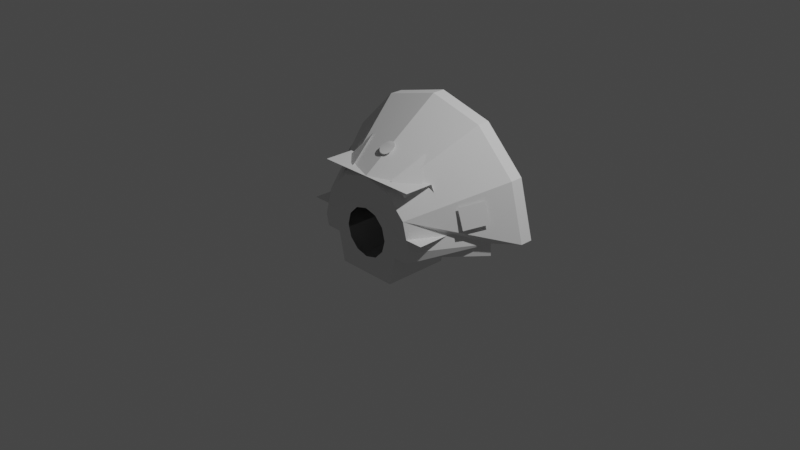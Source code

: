 # Source: bdbKP0110internal.blend  (saved by Blender 3.1.7; exported with 4.5.12 LTS)
import bpy
from mathutils import Matrix  # noqa: F401  (used for matrix-valued properties, if any)

bpy.ops.wm.read_factory_settings(use_empty=True)
scene = bpy.context.scene
scene.name = 'Scene'

# ---- collections
col_collection = bpy.data.collections.new('Collection'); scene.collection.children.link(col_collection)
col_collider_collider = bpy.data.collections.new('collider:collider')  # instanced only; not linked into the scene

# ---- materials (node trees are filled in below, after node groups)
mat_material_001 = bpy.data.materials.new('Material.001')
mat_material_001.use_transparent_shadow = False

# ---- material node trees
mat_material_001.use_nodes = True; mat_material_001.node_tree.nodes.clear()
_N = mat_material_001.node_tree.nodes; _L = mat_material_001.node_tree.links
n0 = _N.new('ShaderNodeBsdfPrincipled'); n0.name = 'Principled BSDF'; n0.location = (10, 300)
n0.distribution = 'GGX'
n0.subsurface_method = 'RANDOM_WALK_SKIN'
n0.inputs[3].default_value = 1.45
n0.inputs[27].default_value = (0.0, 0.0, 0.0, 1.0)
n0.inputs[28].default_value = 1.0
n1 = _N.new('ShaderNodeOutputMaterial'); n1.name = 'Material Output'; n1.location = (300, 300)
_L.new(n0.outputs[0], n1.inputs[0])
n1.is_active_output = True

# ---- world
world_world = bpy.data.worlds.new('World'); scene.world = world_world
world_world.use_nodes = True; world_world.node_tree.nodes.clear()
_N = world_world.node_tree.nodes; _L = world_world.node_tree.links
n0 = _N.new('ShaderNodeOutputWorld'); n0.name = 'World Output'; n0.location = (300, 300)
n1 = _N.new('ShaderNodeBackground'); n1.name = 'Background'; n1.location = (10, 300)
n1.inputs[0].default_value = (0.05088, 0.05088, 0.05088, 1.0)
_L.new(n1.outputs[0], n0.inputs[0])
n0.is_active_output = True
world_world.color = (0.05088, 0.05088, 0.05088)
world_world.use_sun_shadow = False
world_world.sun_shadow_jitter_overblur = 0.0

# ---- cameras
cam_camera = bpy.data.cameras.new('Camera')
cam_camera.clip_end = 100.0
cam_camera.ortho_scale = 7.314

# ---- lights
light_light = bpy.data.lights.new('Light', 'POINT')
light_light.transmission_factor = 0.0
light_light.energy = 1000.0
light_light.shadow_soft_size = 0.1
light_light.shadow_maximum_resolution = 0.006
light_light.use_absolute_resolution = True

# ---- meshes
me_cube_001 = bpy.data.meshes.new('Cube.001')
me_cube_001.from_pydata([(-0.7697, -0.4476, 0.1264), (-0.5775, -0.4476, 0.6106), (-0.7697, -0.07294, 0.1273), (-0.5775, -0.1249, 0.6087), (0.7697, -0.4476, 0.1264), (0.5775, -0.4476, 0.6106), (0.7697, -0.07294, 0.1273), (0.5775, -0.1249, 0.6087), (0.4571, -0.07294, 0.1273), (-0.4571, -0.07294, 0.1273), (-0.4571, -0.4476, 0.1264), (0.4571, -0.4476, 0.1264), (0.2343, -0.09042, 0.2893), (-0.2343, -0.09042, 0.2893), (-0.2343, -0.4476, 0.2893), (0.2343, -0.4476, 0.2893), (4.13e-09, 0.4664, 1.231), (-9.819e-11, -0.4466, 0.2666), (0.6156, 0.4664, 1.066), (0.1333, -0.4466, 0.2309), (1.066, 0.4664, 0.6156), (0.2309, -0.4466, 0.1333), (1.231, 0.4664, -1.686e-08), (0.2666, -0.4466, -1.686e-08), (1.015, 0.27, -0.1314), (0.2309, -0.4466, -0.1314), (0.34, 0.27, -0.45), (0.1333, -0.4466, -0.2309), (-1.035e-07, 0.27, -0.45), (-4.785e-08, -0.4466, -0.2666), (-0.34, 0.27, -0.45), (-0.1333, -0.4466, -0.2309), (-1.015, 0.27, -0.1314), (-0.2309, -0.4466, -0.1314), (-1.231, 0.4664, -1.686e-08), (-0.2666, -0.4466, -1.686e-08), (-1.066, 0.4664, 0.6156), (-0.2309, -0.4466, 0.1333), (-0.6156, 0.4664, 1.066), (-0.1333, -0.4466, 0.2309), (0.3031, -0.4466, 0.525), (-1.057e-08, -0.4466, 0.6062), (0.525, -0.4466, 0.3031), (0.6062, -0.4466, -1.686e-08), (0.41, -0.4466, -0.1314), (0.34, -0.4466, -0.45), (-6.357e-08, -0.4466, -0.45), (-0.34, -0.4466, -0.45), (-0.41, -0.4466, -0.1314), (-0.6062, -0.4466, -1.686e-08), (-0.525, -0.4466, 0.3031), (-0.3031, -0.4466, 0.525), (1.007, 0.27, -1.686e-08), (-1.007, 0.27, -1.686e-08), (0.4058, 0.27, -0.1314), (-0.4058, 0.27, -0.1314), (5.268e-09, 0.6074, 1.231), (0.6156, 0.6074, 1.066), (1.066, 0.6074, 0.6156), (1.231, 0.6074, -2.149e-08), (-1.231, 0.6074, -2.149e-08), (-1.066, 0.6074, 0.6156), (-0.6156, 0.6074, 1.066), (-0.5769, -0.4466, -0.13), (0.5769, -0.4466, -0.13)], [], [(8, 6, 4, 11), (7, 3, 1, 5), (2, 9, 10, 0), (10, 9, 13, 14), (13, 12, 15, 14), (8, 11, 15, 12), (3, 7, 6, 8, 12, 13, 9, 2), (16, 18, 40, 41), (18, 20, 42, 40), (20, 22, 52, 43, 42), (52, 64, 43), (26, 28, 46, 45), (28, 30, 47, 46), (30, 55, 48, 47), (55, 53, 32), (34, 36, 50, 49, 53), (36, 38, 51, 50), (38, 16, 41, 51), (19, 17, 41, 40), (21, 19, 40, 42), (23, 21, 42, 43), (27, 25, 44, 45), (29, 27, 45, 46), (31, 29, 46, 47), (33, 31, 47, 48), (37, 35, 49, 50), (39, 37, 50, 51), (17, 39, 51, 41), (33, 48, 63, 49, 35), (23, 43, 64, 44, 25), (53, 52, 22, 34), (54, 52, 53, 55), (26, 54, 55, 30, 28), (44, 54, 26, 45), (32, 53, 49, 63), (54, 24, 52), (32, 48, 55), (24, 54, 44), (16, 38, 62, 56), (56, 62, 61, 60, 59, 58, 57), (34, 22, 59, 60), (20, 18, 57, 58), (36, 34, 60, 61), (18, 16, 56, 57), (22, 20, 58, 59), (38, 36, 61, 62), (24, 44, 64, 52), (48, 32, 63)])
_uv = me_cube_001.uv_layers.new(name='UVMap')
_uv.uv.foreach_set('vector', [0.2917, 0.5, 0.375, 0.5, 0.375, 0.75, 0.2917, 0.75, 0.625, 0.5, 0.875, 0.5, 0.875, 0.75, 0.625, 0.75, 0.125, 0.5, 0.2083, 0.5, 0.2083, 0.75, 0.125, 0.75, 0.2083, 0.75, 0.2083, 0.5, 0.2083, 0.5, 0.2083, 0.75, 0.2083, 0.5, 0.2917, 0.5, 0.2917, 0.75, 0.2083, 0.75, 0.2917, 0.5, 0.2917, 0.75, 0.2917, 0.75, 0.2917, 0.5, 0.875, 0.5, 0.625, 0.5, 0.375, 0.5, 0.2917, 0.5, 0.2917, 0.5, 0.2083, 0.5, 0.2083, 0.5, 0.125, 0.5, 1.0, 0.5, 0.9167, 0.5, 0.9167, 1.0, 1.0, 1.0, 0.9167, 0.5, 0.8333, 0.5, 0.8333, 1.0, 0.9167, 1.0, 0.8333, 0.5, 0.75, 0.5, 0.75, 0.75, 0.75, 1.0, 0.8333, 1.0, 0.75, 0.75, 0.7083, 1.0, 0.75, 1.0, 0.5833, 0.5, 0.5, 0.5, 0.5, 1.0, 0.5833, 1.0, 0.5, 0.5, 0.4167, 0.5, 0.4167, 1.0, 0.5, 1.0, 0.4167, 0.5, 0.2083, 0.25, 0.04215, 0.13, 0.13, 0.04215, 0.2083, 0.25, 0.0, 0.0, 0.2877, 0.6518, 0.25, 0.5, 0.1667, 0.5, 0.1667, 1.0, 0.25, 1.0, 0.25, 0.75, 0.1667, 0.5, 0.08333, 0.5, 0.08333, 1.0, 0.1667, 1.0, 0.08333, 0.5, 7.451e-08, 0.5, 7.451e-08, 1.0, 0.08333, 1.0, 0.3028, 0.3414, 0.25, 0.3556, 0.25, 0.49, 0.37, 0.4578, 0.3414, 0.3028, 0.3028, 0.3414, 0.37, 0.4578, 0.4578, 0.37, 0.3556, 0.25, 0.3414, 0.3028, 0.4578, 0.37, 0.49, 0.25, 0.3028, 0.1586, 0.3414, 0.1972, 0.4578, 0.13, 0.37, 0.04215, 0.25, 0.1444, 0.3028, 0.1586, 0.37, 0.04215, 0.25, 0.01, 0.1972, 0.1586, 0.25, 0.1444, 0.25, 0.01, 0.13, 0.04215, 0.1586, 0.1972, 0.1972, 0.1586, 0.13, 0.04215, 0.04215, 0.13, 0.1586, 0.3028, 0.1444, 0.25, 0.01, 0.25, 0.04215, 0.37, 0.1972, 0.3414, 0.1586, 0.3028, 0.04215, 0.37, 0.13, 0.4578, 0.25, 0.3556, 0.1972, 0.3414, 0.13, 0.4578, 0.25, 0.49, 0.1586, 0.1972, 0.04215, 0.13, 0.02608, 0.19, 0.01, 0.25, 0.1444, 0.25, 0.3556, 0.25, 0.49, 0.25, 0.4739, 0.19, 0.4578, 0.13, 0.3414, 0.1972, 0.0, 0.0, 0.0, 0.0, 0.0, 0.0, 0.0, 0.0, 0.2917, 0.25, 0.0, 0.0, 0.0, 0.0, 0.2083, 0.25, 0.5833, 0.5, 0.2917, 0.25, 0.2083, 0.25, 0.4167, 0.5, 0.5, 0.5, 0.4578, 0.13, 0.2917, 0.25, 0.5833, 0.5, 0.5833, 1.0, 0.2877, 0.6518, 0.25, 0.75, 0.25, 1.0, 0.2917, 1.0, 0.2917, 0.25, 0.7124, 0.6518, 0.0, 0.0, 0.2877, 0.6518, 0.04215, 0.13, 0.2083, 0.25, 0.7124, 0.6518, 0.2917, 0.25, 0.6667, 1.0, 7.451e-08, 0.5, 0.08333, 0.5, 0.08333, 0.5, 7.451e-08, 0.5, 7.451e-08, 0.5, 0.08333, 0.5, 0.1667, 0.5, 0.25, 0.5, 0.0, 0.0, 0.8333, 0.5, 0.9167, 0.5, 0.0, 0.0, 0.0, 0.0, 0.0, 0.0, 0.0, 0.0, 0.8333, 0.5, 0.9167, 0.5, 0.9167, 0.5, 0.8333, 0.5, 0.1667, 0.5, 0.25, 0.5, 0.25, 0.5, 0.1667, 0.5, 0.9167, 0.5, 1.0, 0.5, 1.0, 0.5, 0.9167, 0.5, 0.75, 0.5, 0.8333, 0.5, 0.8333, 0.5, 0.75, 0.5, 0.08333, 0.5, 0.1667, 0.5, 0.1667, 0.5, 0.08333, 0.5, 0.7124, 0.6518, 0.6667, 1.0, 0.7083, 1.0, 0.75, 0.75, 0.3333, 1.0, 0.2877, 0.6518, 0.2917, 1.0])
me_cube_001.use_remesh_fix_poles = True
me_cube_001.use_remesh_preserve_attributes = False
me_cube_001.update()
me_sidewindowpanelwindows_001 = bpy.data.meshes.new('SideWindowPanelWindows.001')
me_sidewindowpanelwindows_001.from_pydata([(1.04, 0.2115, 0.2393), (0.8986, -0.01181, 0.1909), (0.8227, -0.01187, 0.41), (0.9627, 0.2126, 0.4579), (-0.8986, -0.01181, 0.1909), (-0.8227, -0.01187, 0.41), (-1.04, 0.2115, 0.2393), (-0.9627, 0.2126, 0.4579), (4.467e-08, -0.2286, 0.78), (-0.02095, -0.2263, 0.7815), (0.02095, -0.2263, 0.7815), (0.04048, -0.2196, 0.7861), (0.05724, -0.2089, 0.7932), (0.07011, -0.195, 0.8026), (0.0782, -0.1788, 0.8135), (0.08096, -0.1614, 0.8253), (0.0782, -0.1441, 0.837), (0.07011, -0.1279, 0.8479), (0.05724, -0.114, 0.8573), (0.04048, -0.1033, 0.8645), (0.02095, -0.09662, 0.869), (-0.07011, -0.1279, 0.8479), (-0.05724, -0.114, 0.8573), (-0.04048, -0.1033, 0.8645), (-0.02095, -0.09662, 0.869), (5.291e-08, -0.09433, 0.8705), (-0.0782, -0.1441, 0.837), (-0.08096, -0.1614, 0.8253), (-0.0782, -0.1788, 0.8135), (-0.07011, -0.195, 0.8026), (-0.05724, -0.2089, 0.7932), (-0.04048, -0.2196, 0.7861), (-0.3345, -0.3816, 0.5793), (-0.46, -0.361, 0.5), (-0.27, -0.3619, 0.62), (0.3345, -0.3816, 0.5793), (-0.53, -0.1997, 0.58), (-0.37, -0.008697, 0.83), (0.27, -0.3619, 0.62), (0.37, -0.008697, 0.83), (0.46, -0.361, 0.5), (0.53, -0.1997, 0.58)], [], [(1, 2, 3, 0), (4, 6, 7, 5), (9, 31, 30, 29, 28, 27, 26, 21, 22, 23, 24, 25, 20, 19, 18, 17, 16, 15, 14, 13, 12, 11, 10, 8), (41, 40, 35), (32, 33, 36), (39, 41, 35), (38, 39, 35), (34, 32, 37), (37, 32, 36)])
_uv = me_sidewindowpanelwindows_001.uv_layers.new(name='UVMap')
_uv.uv.foreach_set('vector', [0.786, 0.5251, 0.7334, 0.5268, 0.7285, 0.4569, 0.779, 0.4561, 0.786, 0.5251, 0.779, 0.4561, 0.7285, 0.4569, 0.7334, 0.5268, 0.9171, 0.5288, 0.9166, 0.5457, 0.9158, 0.5625, 0.9147, 0.579, 0.9133, 0.5952, 0.9116, 0.6109, 0.9095, 0.6262, 0.907, 0.641, 0.9041, 0.6554, 0.9007, 0.6696, 0.897, 0.6835, 0.8929, 0.3264, 0.897, 0.3401, 0.9008, 0.354, 0.9041, 0.3681, 0.907, 0.3825, 0.9095, 0.3974, 0.9116, 0.4126, 0.9133, 0.4284, 0.9147, 0.4445, 0.9158, 0.4611, 0.9166, 0.4778, 0.9171, 0.4947, 0.9173, 0.5118, 0.803, 0.05016, 0.72, 0.01823, 0.6588, 0.0501, 0.9472, 0.05007, 0.886, 0.01823, 0.803, 0.05013, 0.644, 0.2716, 0.803, 0.05016, 0.6588, 0.0501, 0.6355, 0.07776, 0.644, 0.2716, 0.6588, 0.0501, 0.9705, 0.07769, 0.9472, 0.05007, 0.962, 0.2713, 0.962, 0.2713, 0.9472, 0.05007, 0.803, 0.05013])
me_sidewindowpanelwindows_001.materials.append(mat_material_001)
me_sidewindowpanelwindows_001.use_remesh_fix_poles = True
me_sidewindowpanelwindows_001.use_remesh_preserve_attributes = False
me_sidewindowpanelwindows_001.update()
me_sidewindowpanelwindows_001.normals_split_custom_set([tuple(v) for v in zip(*[iter([-0.7853, 0.5537, -0.277, -0.7853, 0.5537, -0.277, -0.7853, 0.5537, -0.277, -0.7853, 0.5537, -0.277, 0.7853, 0.5537, -0.277, 0.7853, 0.5537, -0.277, 0.7853, 0.5537, -0.277, 0.7853, 0.5537, -0.277, 0.1294, 0.5403, -0.8315, -0.1035, 0.6203, -0.7775, -0.07947, 0.6403, -0.764, -0.04996, 0.6544, -0.7545, -0.01704, 0.6617, -0.7496, 0.01704, 0.6617, -0.7496, 0.04996, 0.6544, -0.7545, 0.07947, 0.6403, -0.764, 0.1035, 0.6203, -0.7775, 0.1206, 0.5958, -0.794, 0.1294, 0.5685, -0.8124, -0.01705, 0.4471, -0.8943, 0.1206, 0.513, -0.8499, 0.1036, 0.4885, -0.8664, 0.07944, 0.4686, -0.8798, 0.04995, 0.4544, -0.8894, 0.01703, 0.4471, -0.8943, -0.01704, 0.4471, -0.8943, -0.04996, 0.4544, -0.8894, -0.07947, 0.4685, -0.8799, -0.1036, 0.4885, -0.8664, -0.1206, 0.513, -0.8499, -0.1294, 0.5403, -0.8315, -0.1294, 0.5685, -0.8124, -0.4542, 0.5333, -0.7136, -0.4542, 0.5333, -0.7136, -0.4594, 0.531, -0.712, 0.4594, 0.5308, -0.7121, 0.4542, 0.5333, -0.7136, 0.4542, 0.5333, -0.7136, -0.4542, 0.5333, -0.7136, -0.4542, 0.5333, -0.7136, -0.4594, 0.531, -0.712, -0.4542, 0.5333, -0.7136, -0.4542, 0.5333, -0.7136, -0.4594, 0.531, -0.712, 0.453, 0.5402, -0.7093, 0.4594, 0.531, -0.7121, 0.4542, 0.5333, -0.7136, 0.4542, 0.5333, -0.7136, 0.4594, 0.5308, -0.7121, 0.4542, 0.5333, -0.7136])] * 3)])
me_collider = bpy.data.meshes.new('collider')
me_collider.from_pydata([(-0.2658, -0.05585, -0.2658), (-0.2658, -0.05585, 0.2658), (-0.2658, -0.01615, 0.2658), (-0.2658, -0.01615, -0.2658), (0.2658, -0.01615, -0.2658), (0.2658, -0.01615, 0.2658), (0.2658, -0.05585, 0.2658), (0.2658, -0.05585, -0.2658)], [(0, 1), (1, 2), (2, 3), (3, 4), (4, 5), (5, 6), (6, 7), (7, 0), (6, 1), (5, 2), (7, 4), (3, 0)], [])
me_collider.use_remesh_fix_poles = True
me_collider.use_remesh_preserve_attributes = False
me_collider.update()

# ---- objects
ob_light = bpy.data.objects.new('Light', light_light)
ob_camera = bpy.data.objects.new('Camera', cam_camera)
ob_freeiva = bpy.data.objects.new('FreeIva', None)
ob_shellcollider = bpy.data.objects.new('shellCollider', me_cube_001)
ob_hatch = bpy.data.objects.new('hatch', None)
ob_collider = bpy.data.objects.new('collider', None)
ob_depthmask = bpy.data.objects.new('depthMask', me_sidewindowpanelwindows_001)
ob_mesh_collider = bpy.data.objects.new('mesh:collider', me_collider)

# ---- transforms, parenting, visibility, modifiers, constraints
ob_light.location = (4.076, 1.005, 5.904)
ob_light.rotation_euler = (0.6503, 0.05522, 1.866)
ob_light.lock_rotations_4d = False
ob_light.empty_display_type = 'ARROWS'
ob_light.color = (0.0, 0.0, 0.0, 0.0)
ob_light.lineart.crease_threshold = 0.0
ob_camera.location = (7.359, -6.926, 4.958)
ob_camera.rotation_euler = (1.109, 0.0, 0.8149)
ob_camera.lock_rotations_4d = False
ob_camera.empty_display_type = 'ARROWS'
ob_camera.color = (0.0, 0.0, 0.0, 0.0)
ob_camera.display_type = 'WIRE'
ob_camera.lineart.crease_threshold = 0.0
ob_freeiva.location = (0.0, 0.0, 0.0)
ob_shellcollider.parent = ob_freeiva
ob_shellcollider.location = (0.0, 0.0, 0.0)
ob_hatch.parent = ob_freeiva
ob_hatch.location = (0.0, -0.3878, 0.0)
ob_collider.parent = ob_hatch
ob_collider.location = (0.0, 0.0, 0.0)
ob_collider.empty_display_type = 'ARROWS'
ob_collider.empty_display_size = 0.3
ob_collider.instance_type = 'COLLECTION'
ob_depthmask.parent = ob_freeiva
ob_depthmask.location = (0.0, 0.0, 0.0)
ob_depthmask.rotation_mode = 'QUATERNION'
ob_depthmask.rotation_quaternion = (1.0, 0.0, 0.0, 0.0)
ob_mesh_collider.location = (0.0, 0.0, 0.0)
ob_collider.instance_collection = col_collider_collider

# ---- collection membership
col_collection.objects.link(ob_light)
col_collection.objects.link(ob_camera)
col_collection.objects.link(ob_freeiva)
col_collection.objects.link(ob_shellcollider)
col_collection.objects.link(ob_hatch)
col_collection.objects.link(ob_collider)
col_collection.objects.link(ob_depthmask)
col_collider_collider.objects.link(ob_mesh_collider)

# ---- scene / render settings (as saved in the file)
scene.camera = ob_camera
scene.frame_start = 1; scene.frame_end = 250; scene.frame_set(2)
scene.render.engine = 'BLENDER_EEVEE_NEXT'
scene.cycles.sampling_pattern = 'TABULATED_SOBOL'
scene.cycles.use_light_tree = False
scene.view_settings.view_transform = 'Filmic'
bpy.context.view_layer.update()

